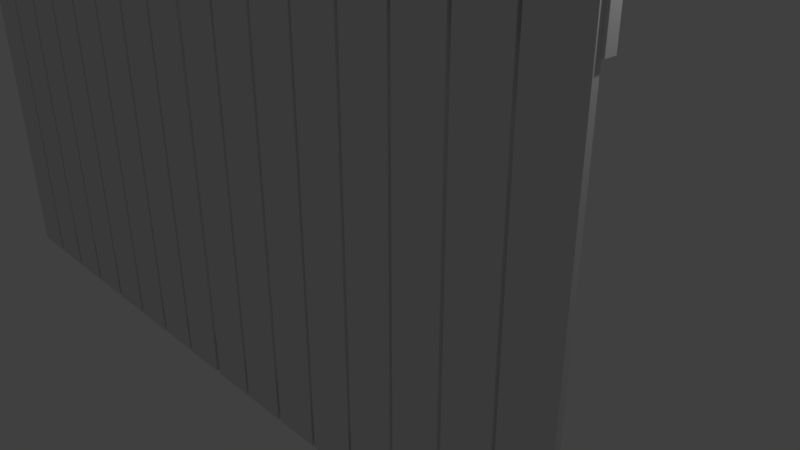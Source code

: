 # Source: highWoodenFence.blend  (saved by Blender 2.78.0; exported with 4.5.12 LTS)
import bpy
from mathutils import Matrix  # noqa: F401  (used for matrix-valued properties, if any)

bpy.ops.wm.read_factory_settings(use_empty=True)
scene = bpy.context.scene
scene.name = 'Scene'

# ---- collections
col_collection_1 = bpy.data.collections.new('Collection 1'); scene.collection.children.link(col_collection_1)

# ---- materials (node trees are filled in below, after node groups)
mat_material_002 = bpy.data.materials.new('Material.002')
mat_material_002.alpha_threshold = 0.0
mat_material_002.use_transparent_shadow = False
mat_material_002.preview_render_type = 'FLAT'
mat_material_002.roughness = 0.5

# ---- material node trees

# ---- world
world_world = bpy.data.worlds.new('World'); scene.world = world_world
world_world.color = (0.05088, 0.05088, 0.05088)
world_world.use_sun_shadow = False
world_world.sun_shadow_jitter_overblur = 0.0
world_world.cycles.sampling_method = 'MANUAL'

# ---- cameras
cam_camera = bpy.data.cameras.new('Camera')
cam_camera.clip_end = 100.0
cam_camera.lens = 35.0
cam_camera.sensor_width = 32.0
cam_camera.sensor_height = 18.0
cam_camera.ortho_scale = 7.314
cam_camera.dof.focus_distance = 0.0
cam_camera.dof.aperture_fstop = 128.0

# ---- lights
light_lamp = bpy.data.lights.new('Lamp', 'POINT')
light_lamp.transmission_factor = 0.0
light_lamp.cutoff_distance = 30.0
light_lamp.energy = 100.0
light_lamp.shadow_buffer_clip_start = 1.001
light_lamp.shadow_soft_size = 0.1
light_lamp.shadow_maximum_resolution = 0.006
light_lamp.use_absolute_resolution = True

# ---- meshes
me_cube = bpy.data.meshes.new('Cube')
me_cube.from_pydata([(0.4234, 1.0, -1.0), (0.4234, -1.0, -1.0), (-0.4234, -1.0, -1.0), (-0.4234, 1.0, -1.0), (0.4234, 1.0, 1.0), (0.4234, -1.0, 1.0), (-0.4234, -1.0, 1.0), (-0.4234, 1.0, 1.0), (0.2881, 0.6805, 1.04), (0.2881, -0.6805, 1.04), (-0.2881, -0.6805, 1.04), (-0.2881, 0.6805, 1.04), (1.327, 1.0, -1.0), (1.327, -1.0, -1.0), (0.4803, -1.0, -1.0), (0.4803, 1.0, -1.0), (1.327, 1.0, 1.0), (1.327, -1.0, 1.0), (0.4803, -1.0, 1.0), (0.4803, 1.0, 1.0), (1.192, 0.6805, 1.04), (1.192, -0.6805, 1.04), (0.6156, -0.6805, 1.04), (0.6156, 0.6805, 1.04), (2.238, 1.0, -1.0), (2.238, -1.0, -1.0), (1.391, -1.0, -1.0), (1.391, 1.0, -1.0), (2.238, 1.0, 1.0), (2.238, -1.0, 1.0), (1.391, -1.0, 1.0), (1.391, 1.0, 1.0), (2.102, 0.6805, 1.04), (2.102, -0.6805, 1.04), (1.526, -0.6805, 1.04), (1.526, 0.6805, 1.04), (3.141, 1.0, -1.0), (3.141, -1.0, -1.0), (2.294, -1.0, -1.0), (2.294, 1.0, -1.0), (3.141, 1.0, 1.0), (3.141, -1.0, 1.0), (2.294, -1.0, 1.0), (2.294, 1.0, 1.0), (3.006, 0.6805, 1.04), (3.006, -0.6805, 1.04), (2.43, -0.6805, 1.04), (2.43, 0.6805, 1.04), (-3.204, 1.0, -1.0), (-3.204, -1.0, -1.0), (-4.051, -1.0, -1.0), (-4.051, 1.0, -1.0), (-3.204, 1.0, 1.0), (-3.204, -1.0, 1.0), (-4.051, -1.0, 1.0), (-4.051, 1.0, 1.0), (-3.34, 0.6805, 1.04), (-3.34, -0.6805, 1.04), (-3.916, -0.6805, 1.04), (-3.916, 0.6805, 1.04), (-2.301, 1.0, -1.0), (-2.301, -1.0, -1.0), (-3.147, -1.0, -1.0), (-3.147, 1.0, -1.0), (-2.301, 1.0, 1.0), (-2.301, -1.0, 1.0), (-3.147, -1.0, 1.0), (-3.147, 1.0, 1.0), (-2.436, 0.6805, 1.04), (-2.436, -0.6805, 1.04), (-3.012, -0.6805, 1.04), (-3.012, 0.6805, 1.04), (-1.39, 1.0, -1.0), (-1.39, -1.0, -1.0), (-2.237, -1.0, -1.0), (-2.237, 1.0, -1.0), (-1.39, 1.0, 1.0), (-1.39, -1.0, 1.0), (-2.237, -1.0, 1.0), (-2.237, 1.0, 1.0), (-1.525, 0.6805, 1.04), (-1.525, -0.6805, 1.04), (-2.102, -0.6805, 1.04), (-2.102, 0.6805, 1.04), (-0.4865, 1.0, -1.0), (-0.4865, -1.0, -1.0), (-1.333, -1.0, -1.0), (-1.333, 1.0, -1.0), (-0.4865, 1.0, 1.0), (-0.4865, -1.0, 1.0), (-1.333, -1.0, 1.0), (-1.333, 1.0, 1.0), (-0.6217, 0.6805, 1.04), (-0.6217, -0.6805, 1.04), (-1.198, -0.6805, 1.04), (-1.198, 0.6805, 1.04), (-6.859, 1.0, -1.0), (-6.859, -1.0, -1.0), (-7.706, -1.0, -1.0), (-7.706, 1.0, -1.0), (-6.859, 1.0, 1.0), (-6.859, -1.0, 1.0), (-7.706, -1.0, 1.0), (-7.706, 1.0, 1.0), (-6.995, 0.6805, 1.04), (-6.995, -0.6805, 1.04), (-7.571, -0.6805, 1.04), (-7.571, 0.6805, 1.04), (-5.956, 1.0, -1.0), (-5.956, -1.0, -1.0), (-6.802, -1.0, -1.0), (-6.802, 1.0, -1.0), (-5.956, 1.0, 1.0), (-5.956, -1.0, 1.0), (-6.802, -1.0, 1.0), (-6.802, 1.0, 1.0), (-6.091, 0.6805, 1.04), (-6.091, -0.6805, 1.04), (-6.667, -0.6805, 1.04), (-6.667, 0.6805, 1.04), (-5.045, 1.0, -1.0), (-5.045, -1.0, -1.0), (-5.892, -1.0, -1.0), (-5.892, 1.0, -1.0), (-5.045, 1.0, 1.0), (-5.045, -1.0, 1.0), (-5.892, -1.0, 1.0), (-5.892, 1.0, 1.0), (-5.18, 0.6805, 1.04), (-5.18, -0.6805, 1.04), (-5.757, -0.6805, 1.04), (-5.757, 0.6805, 1.04), (-4.141, 1.0, -1.0), (-4.141, -1.0, -1.0), (-4.988, -1.0, -1.0), (-4.988, 1.0, -1.0), (-4.141, 1.0, 1.0), (-4.141, -1.0, 1.0), (-4.988, -1.0, 1.0), (-4.988, 1.0, 1.0), (-4.277, 0.6805, 1.04), (-4.277, -0.6805, 1.04), (-4.853, -0.6805, 1.04), (-4.853, 0.6805, 1.04), (-10.49, 1.0, -1.0), (-10.49, -1.0, -1.0), (-11.33, -1.0, -1.0), (-11.33, 1.0, -1.0), (-10.49, 1.0, 1.0), (-10.49, -1.0, 1.0), (-11.33, -1.0, 1.0), (-11.33, 1.0, 1.0), (-10.62, 0.6805, 1.04), (-10.62, -0.6805, 1.04), (-11.2, -0.6805, 1.04), (-11.2, 0.6805, 1.04), (-9.583, 1.0, -1.0), (-9.583, -1.0, -1.0), (-10.43, -1.0, -1.0), (-10.43, 1.0, -1.0), (-9.583, 1.0, 1.0), (-9.583, -1.0, 1.0), (-10.43, -1.0, 1.0), (-10.43, 1.0, 1.0), (-9.719, 0.6805, 1.04), (-9.719, -0.6805, 1.04), (-10.29, -0.6805, 1.04), (-10.29, 0.6805, 1.04), (-8.673, 1.0, -1.0), (-8.673, -1.0, -1.0), (-9.52, -1.0, -1.0), (-9.52, 1.0, -1.0), (-8.673, 1.0, 1.0), (-8.673, -1.0, 1.0), (-9.52, -1.0, 1.0), (-9.52, 1.0, 1.0), (-8.808, 0.6805, 1.04), (-8.808, -0.6805, 1.04), (-9.384, -0.6805, 1.04), (-9.384, 0.6805, 1.04), (-7.769, 1.0, -1.0), (-7.769, -1.0, -1.0), (-8.616, -1.0, -1.0), (-8.616, 1.0, -1.0), (-7.769, 1.0, 1.0), (-7.769, -1.0, 1.0), (-8.616, -1.0, 1.0), (-8.616, 1.0, 1.0), (-7.904, 0.6805, 1.04), (-7.904, -0.6805, 1.04), (-8.481, -0.6805, 1.04), (-8.481, 0.6805, 1.04), (-11.33, -0.4693, -0.9964), (-11.33, -0.4693, -0.8065), (-11.33, -3.836, -0.9964), (-11.33, -3.836, -0.8065), (3.195, -0.4693, -0.9964), (3.195, -0.4693, -0.8065), (3.195, -3.836, -0.9964), (3.195, -3.836, -0.8065), (-11.33, -0.4693, 0.8017), (-11.33, -0.4693, 0.9916), (-11.33, -3.836, 0.8017), (-11.33, -3.836, 0.9916), (3.195, -0.4693, 0.8017), (3.195, -0.4693, 0.9916), (3.195, -3.836, 0.8017), (3.195, -3.836, 0.9916)], [], [(0, 1, 2, 3), (6, 5, 9, 10), (0, 4, 5, 1), (1, 5, 6, 2), (2, 6, 7, 3), (4, 0, 3, 7), (8, 11, 10, 9), (5, 4, 8, 9), (7, 6, 10, 11), (4, 7, 11, 8), (12, 13, 14, 15), (18, 17, 21, 22), (12, 16, 17, 13), (13, 17, 18, 14), (14, 18, 19, 15), (16, 12, 15, 19), (20, 23, 22, 21), (17, 16, 20, 21), (19, 18, 22, 23), (16, 19, 23, 20), (24, 25, 26, 27), (30, 29, 33, 34), (24, 28, 29, 25), (25, 29, 30, 26), (26, 30, 31, 27), (28, 24, 27, 31), (32, 35, 34, 33), (29, 28, 32, 33), (31, 30, 34, 35), (28, 31, 35, 32), (36, 37, 38, 39), (42, 41, 45, 46), (36, 40, 41, 37), (37, 41, 42, 38), (38, 42, 43, 39), (40, 36, 39, 43), (44, 47, 46, 45), (41, 40, 44, 45), (43, 42, 46, 47), (40, 43, 47, 44), (48, 49, 50, 51), (54, 53, 57, 58), (48, 52, 53, 49), (49, 53, 54, 50), (50, 54, 55, 51), (52, 48, 51, 55), (56, 59, 58, 57), (53, 52, 56, 57), (55, 54, 58, 59), (52, 55, 59, 56), (60, 61, 62, 63), (66, 65, 69, 70), (60, 64, 65, 61), (61, 65, 66, 62), (62, 66, 67, 63), (64, 60, 63, 67), (68, 71, 70, 69), (65, 64, 68, 69), (67, 66, 70, 71), (64, 67, 71, 68), (72, 73, 74, 75), (78, 77, 81, 82), (72, 76, 77, 73), (73, 77, 78, 74), (74, 78, 79, 75), (76, 72, 75, 79), (80, 83, 82, 81), (77, 76, 80, 81), (79, 78, 82, 83), (76, 79, 83, 80), (84, 85, 86, 87), (90, 89, 93, 94), (84, 88, 89, 85), (85, 89, 90, 86), (86, 90, 91, 87), (88, 84, 87, 91), (92, 95, 94, 93), (89, 88, 92, 93), (91, 90, 94, 95), (88, 91, 95, 92), (96, 97, 98, 99), (102, 101, 105, 106), (96, 100, 101, 97), (97, 101, 102, 98), (98, 102, 103, 99), (100, 96, 99, 103), (104, 107, 106, 105), (101, 100, 104, 105), (103, 102, 106, 107), (100, 103, 107, 104), (108, 109, 110, 111), (114, 113, 117, 118), (108, 112, 113, 109), (109, 113, 114, 110), (110, 114, 115, 111), (112, 108, 111, 115), (116, 119, 118, 117), (113, 112, 116, 117), (115, 114, 118, 119), (112, 115, 119, 116), (120, 121, 122, 123), (126, 125, 129, 130), (120, 124, 125, 121), (121, 125, 126, 122), (122, 126, 127, 123), (124, 120, 123, 127), (128, 131, 130, 129), (125, 124, 128, 129), (127, 126, 130, 131), (124, 127, 131, 128), (132, 133, 134, 135), (138, 137, 141, 142), (132, 136, 137, 133), (133, 137, 138, 134), (134, 138, 139, 135), (136, 132, 135, 139), (140, 143, 142, 141), (137, 136, 140, 141), (139, 138, 142, 143), (136, 139, 143, 140), (144, 145, 146, 147), (150, 149, 153, 154), (144, 148, 149, 145), (145, 149, 150, 146), (146, 150, 151, 147), (148, 144, 147, 151), (152, 155, 154, 153), (149, 148, 152, 153), (151, 150, 154, 155), (148, 151, 155, 152), (156, 157, 158, 159), (162, 161, 165, 166), (156, 160, 161, 157), (157, 161, 162, 158), (158, 162, 163, 159), (160, 156, 159, 163), (164, 167, 166, 165), (161, 160, 164, 165), (163, 162, 166, 167), (160, 163, 167, 164), (168, 169, 170, 171), (174, 173, 177, 178), (168, 172, 173, 169), (169, 173, 174, 170), (170, 174, 175, 171), (172, 168, 171, 175), (176, 179, 178, 177), (173, 172, 176, 177), (175, 174, 178, 179), (172, 175, 179, 176), (180, 181, 182, 183), (186, 185, 189, 190), (180, 184, 185, 181), (181, 185, 186, 182), (182, 186, 187, 183), (184, 180, 183, 187), (188, 191, 190, 189), (185, 184, 188, 189), (187, 186, 190, 191), (184, 187, 191, 188), (192, 193, 195, 194), (194, 195, 199, 198), (198, 199, 197, 196), (196, 197, 193, 192), (194, 198, 196, 192), (199, 195, 193, 197), (200, 201, 203, 202), (202, 203, 207, 206), (206, 207, 205, 204), (204, 205, 201, 200), (202, 206, 204, 200), (207, 203, 201, 205)])
me_cube.materials.append(mat_material_002)
me_cube.use_remesh_preserve_volume = False
me_cube.use_remesh_preserve_attributes = False
me_cube.use_mirror_vertex_groups = False
me_cube.update()

# ---- objects
ob_cube = bpy.data.objects.new('Cube', me_cube)
ob_lamp = bpy.data.objects.new('Lamp', light_lamp)
ob_camera = bpy.data.objects.new('Camera', cam_camera)

# ---- transforms, parenting, visibility, modifiers, constraints
ob_cube.location = (0.0, 0.0, 0.0)
ob_cube.scale = (1.0, -0.05473, 3.995)
ob_cube.lock_rotations_4d = False
ob_cube.empty_display_type = 'ARROWS'
ob_cube.lineart.crease_threshold = 0.0
ob_lamp.location = (4.076, 1.005, 5.904)
ob_lamp.rotation_euler = (0.6503, 0.05522, 1.866)
ob_lamp.lock_rotations_4d = False
ob_lamp.empty_display_type = 'ARROWS'
ob_lamp.color = (0.0, 0.0, 0.0, 0.0)
ob_lamp.lineart.crease_threshold = 0.0
ob_camera.location = (7.481, -6.508, 5.344)
ob_camera.rotation_euler = (1.109, 0.0, 0.8149)
ob_camera.lock_rotations_4d = False
ob_camera.empty_display_type = 'ARROWS'
ob_camera.color = (0.0, 0.0, 0.0, 0.0)
ob_camera.display_type = 'WIRE'
ob_camera.lineart.crease_threshold = 0.0

# ---- collection membership
col_collection_1.objects.link(ob_cube)
col_collection_1.objects.link(ob_lamp)
col_collection_1.objects.link(ob_camera)

# ---- scene / render settings (as saved in the file)
scene.camera = ob_camera
scene.frame_start = 1; scene.frame_end = 250; scene.frame_set(1)
scene.render.engine = 'BLENDER_EEVEE_NEXT'
scene.render.resolution_percentage = 50
scene.render.dither_intensity = 0.0
scene.cycles.use_denoising = False
scene.cycles.samples = 128
scene.cycles.sampling_pattern = 'TABULATED_SOBOL'
scene.cycles.light_sampling_threshold = 0.0
scene.cycles.use_adaptive_sampling = False
scene.cycles.use_light_tree = False
scene.cycles.blur_glossy = 0.0
scene.cycles.sample_clamp_indirect = 0.0
scene.view_settings.view_transform = 'Standard'
bpy.context.view_layer.update()

